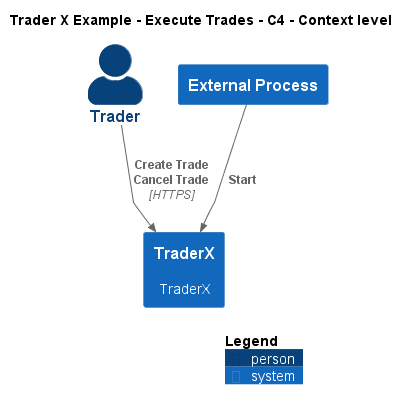

The diagram above was rendered by PlantUML. Its source (embedded in the PNG):
@startuml
!include ..\..\..\.c4s\C4_Context.puml

AddElementTag("c4interflow:lifecycle:new", $bgColor=green, $fontColor=#ffffff, $borderColor=green, $shadowing="False")
AddElementTag("c4interflow:lifecycle:changed", $bgColor=orange, $fontColor=#ffffff, $borderColor=orange, $shadowing="False")
AddElementTag("c4interflow:lifecycle:removed", $bgColor=red, $fontColor=#ffffff, $borderColor=red, $shadowing="False")

AddRelTag("c4interflow:lifecycle:new", $textColor=green, $lineColor=green)
AddRelTag("c4interflow:lifecycle:changed", $textColor=orange, $lineColor=orange)
AddRelTag("c4interflow:lifecycle:removed", $textColor=red, $lineColor=red)

SHOW_PERSON_PORTRAIT()
LAYOUT_TOP_DOWN()

skinparam linetype polyline

title Trader X Example - Execute Trades - C4 - Context level

Person(TraderXExample.Actors.Trader, "Trader", "")
System(TraderXExample.SoftwareSystems.TraderX, "TraderX", "TraderX")
System(TraderXExample.Actors.ExternalProcess, "External Process", "")

Rel(TraderXExample.Actors.Trader, TraderXExample.SoftwareSystems.TraderX, "Create Trade\nCancel Trade", "HTTPS", $tags="protocol:https")
Rel(TraderXExample.Actors.ExternalProcess, TraderXExample.SoftwareSystems.TraderX, "Start")


SHOW_LEGEND()
@enduml